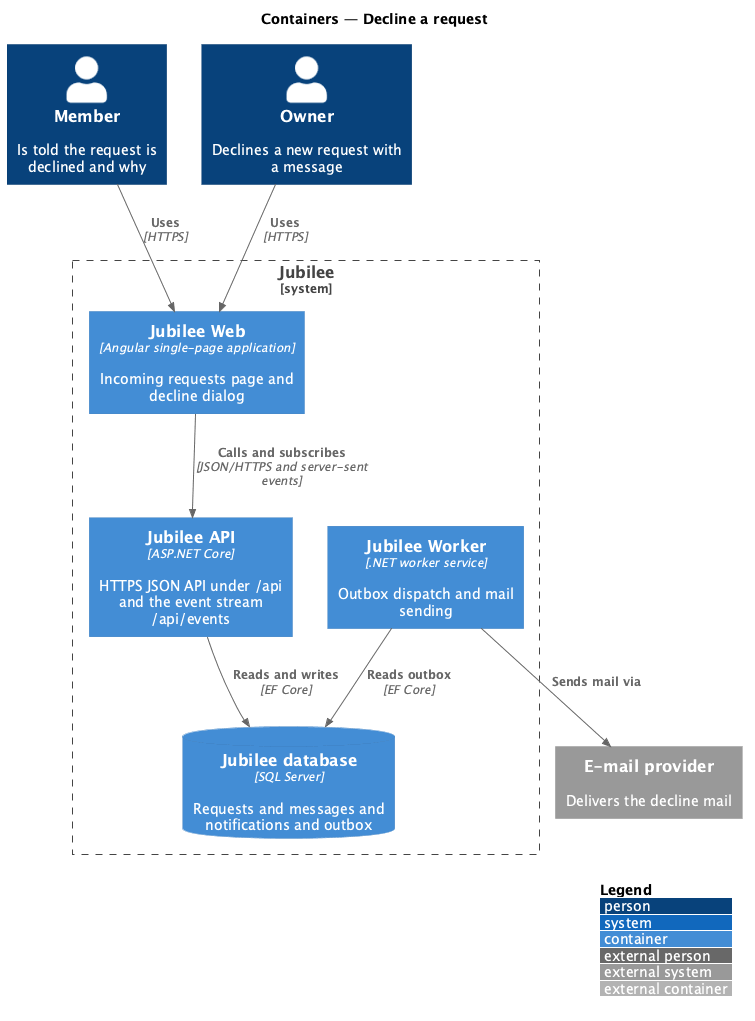

The diagram above was rendered by PlantUML. Its source (embedded in the PNG):
@startuml
!include <C4/C4_Container>
LAYOUT_WITH_LEGEND()
title Containers — Decline a request

Person(member, "Member", "Is told the request is declined and why")
Person(owner, "Owner", "Declines a new request with a message")
System_Boundary(jubilee, "Jubilee") {
  Container(web, "Jubilee Web", "Angular single-page application", "Incoming requests page and decline dialog")
  Container(api, "Jubilee API", "ASP.NET Core", "HTTPS JSON API under /api and the event stream /api/events")
  Container(worker, "Jubilee Worker", ".NET worker service", "Outbox dispatch and mail sending")
  ContainerDb(db, "Jubilee database", "SQL Server", "Requests and messages and notifications and outbox")
}
System_Ext(email, "E-mail provider", "Delivers the decline mail")

Rel(member, web, "Uses", "HTTPS")
Rel(owner, web, "Uses", "HTTPS")
Rel(web, api, "Calls and subscribes", "JSON/HTTPS and server-sent events")
Rel(api, db, "Reads and writes", "EF Core")
Rel(worker, db, "Reads outbox", "EF Core")
Rel(worker, email, "Sends mail via")
@enduml